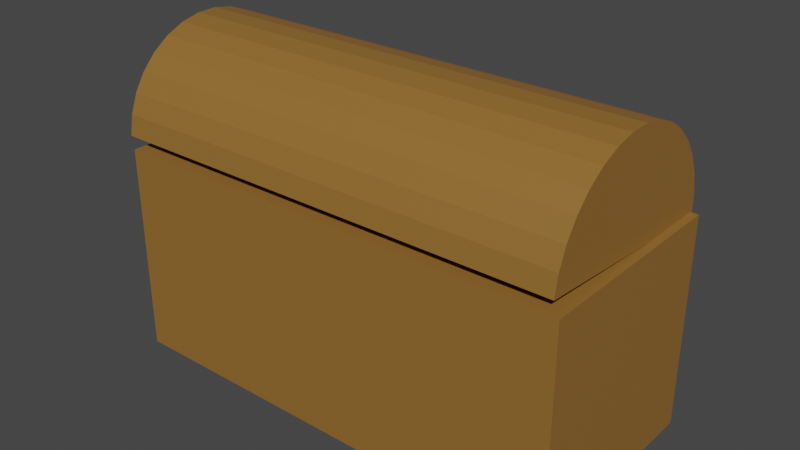 # Source: chest.blend  (saved by Blender 3.5.10; exported with 4.5.12 LTS)
import bpy
from mathutils import Matrix  # noqa: F401  (used for matrix-valued properties, if any)

bpy.ops.wm.read_factory_settings(use_empty=True)
scene = bpy.context.scene
scene.name = 'Scene'

# ---- collections
col_collection = bpy.data.collections.new('Collection'); scene.collection.children.link(col_collection)

# ---- materials (node trees are filled in below, after node groups)
mat_material_001 = bpy.data.materials.new('Material.001')
mat_material_001.use_transparent_shadow = False

# ---- material node trees
mat_material_001.use_nodes = True; mat_material_001.node_tree.nodes.clear()
_N = mat_material_001.node_tree.nodes; _L = mat_material_001.node_tree.links
n0 = _N.new('ShaderNodeBsdfPrincipled'); n0.name = 'Principled BSDF'; n0.location = (10, 300)
n0.distribution = 'GGX'
n0.subsurface_method = 'RANDOM_WALK_SKIN'
n0.inputs[0].default_value = (0.2883, 0.1388, 0.0281, 1.0)
n0.inputs[3].default_value = 1.45
n0.inputs[27].default_value = (0.0, 0.0, 0.0, 1.0)
n0.inputs[28].default_value = 1.0
n1 = _N.new('ShaderNodeOutputMaterial'); n1.name = 'Material Output'; n1.location = (300, 300)
_L.new(n0.outputs[0], n1.inputs[0])
n1.is_active_output = True

# ---- world
world_world = bpy.data.worlds.new('World'); scene.world = world_world
world_world.use_nodes = True; world_world.node_tree.nodes.clear()
_N = world_world.node_tree.nodes; _L = world_world.node_tree.links
n0 = _N.new('ShaderNodeOutputWorld'); n0.name = 'World Output'; n0.location = (300, 300)
n1 = _N.new('ShaderNodeBackground'); n1.name = 'Background'; n1.location = (10, 300)
n1.inputs[0].default_value = (0.05088, 0.05088, 0.05088, 1.0)
_L.new(n1.outputs[0], n0.inputs[0])
n0.is_active_output = True
world_world.color = (0.05088, 0.05088, 0.05088)
world_world.use_sun_shadow = False
world_world.sun_shadow_jitter_overblur = 0.0

# ---- meshes
me_cube_001 = bpy.data.meshes.new('Cube.001')
me_cube_001.from_pydata([(-0.5, -0.5, -0.5), (-0.5, -0.5, 0.5), (-0.5, 0.5, -0.5), (-0.5, 0.5, 0.5), (0.5, -0.5, -0.5), (0.5, -0.5, 0.5), (0.5, 0.5, -0.5), (0.5, 0.5, 0.5)], [], [(0, 1, 3, 2), (2, 3, 7, 6), (6, 7, 5, 4), (4, 5, 1, 0), (2, 6, 4, 0), (7, 3, 1, 5)])
_uv = me_cube_001.uv_layers.new(name='UVMap')
_uv.uv.foreach_set('vector', [0.375, 0.0, 0.625, 0.0, 0.625, 0.25, 0.375, 0.25, 0.375, 0.25, 0.625, 0.25, 0.625, 0.5, 0.375, 0.5, 0.375, 0.5, 0.625, 0.5, 0.625, 0.75, 0.375, 0.75, 0.375, 0.75, 0.625, 0.75, 0.625, 1.0, 0.375, 1.0, 0.125, 0.5, 0.375, 0.5, 0.375, 0.75, 0.125, 0.75, 0.625, 0.5, 0.875, 0.5, 0.875, 0.75, 0.625, 0.75])
me_cube_001.materials.append(mat_material_001)
me_cube_001.update()
me_cylinder = bpy.data.meshes.new('Cylinder')
me_cylinder.from_pydata([(-0.4961, 0.4603, -0.4923), (-0.4961, 0.4603, 0.5077), (-0.3986, 0.4506, -0.4923), (-0.3986, 0.4506, 0.5077), (-0.3048, 0.4222, -0.4923), (-0.3048, 0.4222, 0.5077), (-0.2183, 0.376, -0.4923), (-0.2183, 0.376, 0.5077), (-0.1426, 0.3138, -0.4923), (-0.1426, 0.3138, 0.5077), (-0.08037, 0.238, -0.4923), (-0.08037, 0.238, 0.5077), (-0.03416, 0.1516, -0.4923), (-0.03416, 0.1516, 0.5077), (-0.005712, 0.0578, -0.4923), (-0.005712, 0.0578, 0.5077), (0.003896, -0.03975, -0.4923), (0.003896, -0.03975, 0.5077), (-0.9961, -0.03975, -0.4923), (-0.9961, -0.03975, 0.5077), (-0.9865, 0.0578, -0.4923), (-0.9865, 0.0578, 0.5077), (-0.958, 0.1516, -0.4923), (-0.958, 0.1516, 0.5077), (-0.9118, 0.238, -0.4923), (-0.9118, 0.238, 0.5077), (-0.8497, 0.3138, -0.4923), (-0.8497, 0.3138, 0.5077), (-0.7739, 0.376, -0.4923), (-0.7739, 0.376, 0.5077), (-0.6874, 0.4222, -0.4923), (-0.6874, 0.4222, 0.5077), (-0.5936, 0.4506, -0.4923), (-0.5936, 0.4506, 0.5077)], [], [(0, 1, 3, 2), (2, 3, 5, 4), (4, 5, 7, 6), (6, 7, 9, 8), (8, 9, 11, 10), (10, 11, 13, 12), (12, 13, 15, 14), (14, 15, 17, 16), (0, 2, 4, 6, 8, 10, 12, 14, 16, 18, 20, 22, 24, 26, 28, 30, 32), (3, 1, 33, 31, 29, 27, 25, 23, 21, 19, 17, 15, 13, 11, 9, 7, 5), (16, 17, 19, 18), (18, 19, 21, 20), (20, 21, 23, 22), (22, 23, 25, 24), (24, 25, 27, 26), (26, 27, 29, 28), (28, 29, 31, 30), (30, 31, 33, 32), (32, 33, 1, 0)])
_uv = me_cylinder.uv_layers.new(name='UVMap')
_uv.uv.foreach_set('vector', [1.0, 0.5, 1.0, 1.0, 0.9688, 1.0, 0.9688, 0.5, 0.9688, 0.5, 0.9688, 1.0, 0.9375, 1.0, 0.9375, 0.5, 0.9375, 0.5, 0.9375, 1.0, 0.9062, 1.0, 0.9062, 0.5, 0.9062, 0.5, 0.9062, 1.0, 0.875, 1.0, 0.875, 0.5, 0.875, 0.5, 0.875, 1.0, 0.8438, 1.0, 0.8438, 0.5, 0.8438, 0.5, 0.8438, 1.0, 0.8125, 1.0, 0.8125, 0.5, 0.8125, 0.5, 0.8125, 1.0, 0.7812, 1.0, 0.7812, 0.5, 0.7812, 0.5, 0.7812, 1.0, 0.75, 1.0, 0.75, 0.5, 0.0, 0.5, 0.9688, 0.5, 0.9375, 0.5, 0.9062, 0.5, 0.875, 0.5, 0.8438, 0.5, 0.8125, 0.5, 0.7812, 0.5, 0.75, 0.5, 0.25, 0.5, 0.2188, 0.5, 0.1875, 0.5, 0.1562, 0.5, 0.125, 0.5, 0.09375, 0.5, 0.0625, 0.5, 0.03125, 0.5, 0.9688, 1.0, 0.0, 1.0, 0.03125, 1.0, 0.0625, 1.0, 0.09375, 1.0, 0.125, 1.0, 0.1562, 1.0, 0.1875, 1.0, 0.2188, 1.0, 0.25, 1.0, 0.75, 1.0, 0.7812, 1.0, 0.8125, 1.0, 0.8438, 1.0, 0.875, 1.0, 0.9062, 1.0, 0.9375, 1.0, 0.75, 0.5, 0.75, 1.0, 0.25, 1.0, 0.25, 0.5, 0.25, 0.5, 0.25, 1.0, 0.2188, 1.0, 0.2188, 0.5, 0.2188, 0.5, 0.2188, 1.0, 0.1875, 1.0, 0.1875, 0.5, 0.1875, 0.5, 0.1875, 1.0, 0.1562, 1.0, 0.1562, 0.5, 0.1562, 0.5, 0.1562, 1.0, 0.125, 1.0, 0.125, 0.5, 0.125, 0.5, 0.125, 1.0, 0.09375, 1.0, 0.09375, 0.5, 0.09375, 0.5, 0.09375, 1.0, 0.0625, 1.0, 0.0625, 0.5, 0.0625, 0.5, 0.0625, 1.0, 0.03125, 1.0, 0.03125, 0.5, 0.03125, 0.5, 0.03125, 1.0, 0.0, 1.0, 0.0, 0.5])
me_cylinder.materials.append(mat_material_001)
me_cylinder.update()

# ---- objects
ob_cube = bpy.data.objects.new('Cube', me_cube_001)
ob_cylinder = bpy.data.objects.new('Cylinder', me_cylinder)

# ---- transforms, parenting, visibility, modifiers, constraints
ob_cube.location = (-0.01687, 0.4961, 0.5659)
ob_cube.rotation_euler = (1.571, -0.0, 1.571)
ob_cube.scale = (1.0, 1.0, 2.2)
ob_cylinder.location = (-0.07027, 1.01, 1.081)
ob_cylinder.rotation_euler = (1.571, 0.07493, 1.571)
ob_cylinder.scale = (1.0, 1.0, 2.2)

# ---- collection membership
col_collection.objects.link(ob_cube)
col_collection.objects.link(ob_cylinder)

# ---- scene / render settings (as saved in the file)
scene.frame_start = 1; scene.frame_end = 10; scene.frame_set(1)
scene.render.engine = 'BLENDER_EEVEE_NEXT'
scene.cycles.sampling_pattern = 'TABULATED_SOBOL'
scene.view_settings.view_transform = 'Filmic'
bpy.context.view_layer.update()

# ---- added for rendering (the .blend has no active camera and no usable light): camera, sun
cam_auto = bpy.data.cameras.new('AutoCamera')
cam_auto.lens = 50.0
cam_auto.sensor_width = 36.0
cam_auto.clip_end = 1000.0
ob_auto_camera = bpy.data.objects.new('AutoCamera', cam_auto)
scene.collection.objects.link(ob_auto_camera)
ob_auto_camera.location = (2.66372, -2.71625, 2.99944)
ob_auto_camera.rotation_euler = (1.09748, -7.21219e-08, 0.694738)
scene.camera = ob_auto_camera
light_auto_sun = bpy.data.lights.new('AutoSun', 'SUN')
light_auto_sun.energy = 3.0
light_auto_sun.angle = 0.0523599
ob_auto_sun = bpy.data.objects.new('AutoSun', light_auto_sun)
scene.collection.objects.link(ob_auto_sun)
ob_auto_sun.rotation_euler = (0.872665, 0.174533, 0.523599)
bpy.context.view_layer.update()
